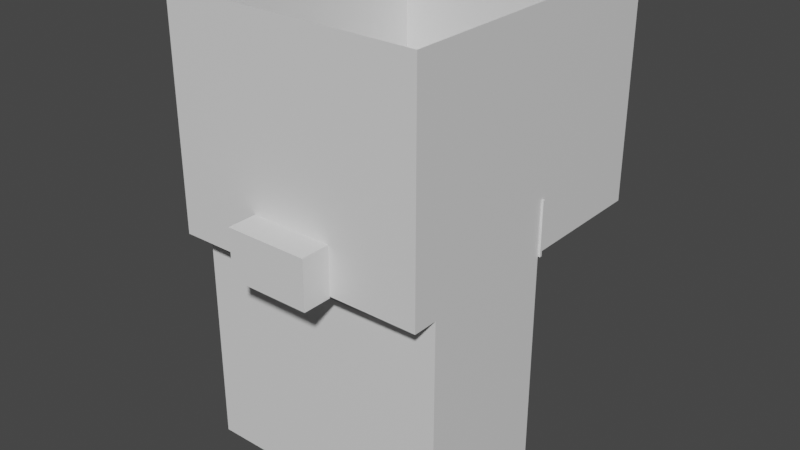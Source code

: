 # Source: interior2.blend  (saved by Blender 3.6.13; exported with 4.5.12 LTS)
import bpy
from mathutils import Matrix  # noqa: F401  (used for matrix-valued properties, if any)

bpy.ops.wm.read_factory_settings(use_empty=True)
scene = bpy.context.scene
scene.name = 'Scene'

# ---- materials (node trees are filled in below, after node groups)
mat_material = bpy.data.materials.new('Material')
mat_material.alpha_threshold = 0.0
mat_material.use_transparent_shadow = False
mat_material.roughness = 0.5
mat_material.line_color = (0.0, 0.0, 0.0, 1.0)

# ---- material node trees
mat_material.use_nodes = True; mat_material.node_tree.nodes.clear()
_N = mat_material.node_tree.nodes; _L = mat_material.node_tree.links
n0 = _N.new('ShaderNodeOutputMaterial'); n0.name = 'Material Output'; n0.location = (300, 300)
n1 = _N.new('ShaderNodeBsdfPrincipled'); n1.name = 'Principled BSDF'; n1.location = (10, 300)
n1.distribution = 'GGX'
n1.subsurface_method = 'RANDOM_WALK_SKIN'
n1.inputs[3].default_value = 1.45
n1.inputs[27].default_value = (0.0, 0.0, 0.0, 1.0)
n1.inputs[28].default_value = 1.0
_L.new(n1.outputs[0], n0.inputs[0])
n0.is_active_output = True

# ---- world
world_world = bpy.data.worlds.new('World'); scene.world = world_world
world_world.use_nodes = True; world_world.node_tree.nodes.clear()
_N = world_world.node_tree.nodes; _L = world_world.node_tree.links
n0 = _N.new('ShaderNodeOutputWorld'); n0.name = 'World Output'; n0.location = (300, 300)
n1 = _N.new('ShaderNodeBackground'); n1.name = 'Background'; n1.location = (10, 300)
n1.inputs[0].default_value = (0.05088, 0.05088, 0.05088, 1.0)
_L.new(n1.outputs[0], n0.inputs[0])
n0.is_active_output = True
world_world.color = (0.05088, 0.05088, 0.05088)
world_world.use_sun_shadow = False
world_world.sun_shadow_jitter_overblur = 0.0

# ---- meshes
me_cube = bpy.data.meshes.new('Cube')
me_cube.from_pydata([(17.22, 21.62, 0.0), (5.509, -17.22, -0.1915), (-17.22, 21.62, 0.0), (-5.509, -17.22, -0.1915), (17.22, 5.048, 0.0), (17.22, -13.88, 0.0), (-17.22, -13.88, 0.0), (-17.22, 5.048, 0.0), (17.22, 23.23, 0.0), (-17.22, 23.23, 0.0), (17.22, 21.62, 29.87), (17.22, -17.22, 29.87), (-17.22, 21.62, 29.87), (-17.22, -17.22, 29.87), (17.22, 5.048, 29.87), (17.22, -13.88, 29.87), (-17.22, -13.88, 29.87), (-17.22, 5.048, 29.87), (17.22, 23.23, 29.87), (-17.22, 23.23, 29.87), (17.22, -17.22, 0.0), (-17.22, -17.22, 0.0), (5.509, -17.22, 6.255), (-5.509, -17.22, 6.255), (5.509, -21.1, 6.255), (-5.509, -21.1, 6.255), (5.509, -21.1, -0.1915), (-5.509, -21.1, -0.1915), (-5.74, 15.12, -2.861e-06), (5.74, 15.12, -2.861e-06), (-5.74, 11.55, -2.861e-06), (5.74, 11.55, -2.861e-06), (-5.74, 23.23, 0.0), (5.74, 23.23, 0.0), (-5.74, 23.23, 29.87), (5.74, 23.23, 29.87), (-5.74, 21.62, 0.0), (-5.74, 5.048, 0.0), (5.74, 21.62, 0.0), (5.74, 5.048, 0.0)], [], [(6, 7, 17, 16), (0, 4, 14, 10), (5, 20, 11, 15), (33, 8, 18, 35), (4, 5, 15, 14), (2, 9, 19, 12), (7, 2, 12, 17), (21, 6, 16, 13), (8, 0, 10, 18), (23, 22, 24, 25), (3, 1, 20, 21), (22, 23, 13, 11), (1, 22, 11, 20), (23, 3, 21, 13), (26, 27, 25, 24), (22, 1, 26, 24), (3, 23, 25, 27), (9, 32, 34, 19), (32, 33, 35, 34), (28, 30, 37, 36), (31, 29, 38, 39)])
_uv = me_cube.uv_layers.new(name='UVMap')
_uv.uv.foreach_set('vector', [0.2352, 0.02629, 0.2352, 0.1753, 7.663e-09, 0.1753, 1.149e-09, 0.02629, 0.4703, 0.01272, 0.4703, 0.1432, 0.2352, 0.1432, 0.2352, 0.01272, 0.4703, 0.2922, 0.4703, 0.3185, 0.2352, 0.3185, 0.2352, 0.2922, 0.7181, 0.4993, 0.7181, 0.5897, 0.4829, 0.5897, 0.4829, 0.4993, 0.4703, 0.1432, 0.4703, 0.2922, 0.2352, 0.2922, 0.2352, 0.1432, 0.2352, 0.3058, 0.2352, 0.3185, 1.392e-08, 0.3185, 1.337e-08, 0.3058, 0.2352, 0.1753, 0.2352, 0.3058, 1.337e-08, 0.3058, 7.663e-09, 0.1753, 0.2352, 4.738e-09, 0.2352, 0.02629, 1.149e-09, 0.02629, 6.564e-16, 1.502e-08, 0.4703, -5.541e-09, 0.4703, 0.01272, 0.2352, 0.01272, 0.2352, 4.738e-09, 0.6421, 0.8108, 0.6421, 0.8976, 0.6116, 0.8976, 0.6116, 0.8108, 0.7459, 0.4107, 0.7459, 0.4975, 0.7444, 0.5897, 0.7444, 0.3185, 0.6562, 0.0922, 0.6562, 0.1789, 0.4703, 0.2712, 0.4703, 9.476e-09, 0.707, 0.0922, 0.6562, 0.0922, 0.4703, 9.476e-09, 0.7055, -8.025e-10, 0.6562, 0.1789, 0.707, 0.1789, 0.7055, 0.2712, 0.4703, 0.2712, 0.6116, 0.8108, 0.6116, 0.8976, 0.5608, 0.8976, 0.5608, 0.8108, 0.6726, 0.8108, 0.6726, 0.8616, 0.6421, 0.8616, 0.6421, 0.8108, 0.6726, 0.8616, 0.6726, 0.8108, 0.7031, 0.8108, 0.7031, 0.8616, 0.7181, 0.3185, 0.7181, 0.4089, 0.4829, 0.4089, 0.4829, 0.3185, 0.7181, 0.4089, 0.7181, 0.4993, 0.4829, 0.4993, 0.4829, 0.4089, 0.7459, 0.408, 0.7459, 0.3799, 0.7459, 0.3287, 0.7459, 0.4592, 0.7459, 0.5385, 0.7459, 0.5104, 0.7459, 0.4592, 0.7459, 0.5897])
me_cube.materials.append(mat_material)
me_cube.use_mirror_vertex_groups = False
me_cube.update()
me_cube_001 = bpy.data.meshes.new('Cube.001')
me_cube_001.from_pydata([(17.1, 7.923, 10.5), (17.1, 7.923, -0.6264), (5.972, 19.62, 4.237), (5.972, 19.62, -0.01437), (5.972, 17.06, 4.237), (5.972, 17.06, -0.01437), (17.1, 8.423, 10.5), (17.1, 8.423, -0.6264), (6.451, 19.62, 4.237), (6.451, 19.62, -0.01437), (6.347, 17.12, 4.237), (6.347, 17.12, -0.01437), (5.972, 36.01, 10.5), (5.972, 36.01, -0.6264), (6.472, 36.01, 10.5), (6.472, 36.01, -0.6264), (27.13, 7.923, 10.5), (27.13, 7.923, -0.6264), (27.13, 8.423, 10.5), (27.13, 8.423, -0.6264), (5.972, 28.61, 10.5), (5.972, 28.61, -0.6264), (5.972, 7.923, 10.5), (5.972, 7.923, -0.6264), (6.472, 28.61, 10.5), (6.472, 28.61, -0.6264), (6.326, 8.277, 10.5), (6.326, 8.277, -0.6264), (-17.1, 7.923, 10.5), (-17.1, 7.923, -0.6264), (-5.972, 19.62, 4.237), (-5.972, 19.62, -0.01437), (-5.972, 17.06, 4.237), (-5.972, 17.06, -0.01437), (-17.1, 8.423, 10.5), (-17.1, 8.423, -0.6264), (-6.451, 19.62, 4.237), (-6.451, 19.62, -0.01437), (-6.347, 17.12, 4.237), (-6.347, 17.12, -0.01437), (-5.972, 36.01, 10.5), (-5.972, 36.01, -0.6264), (-6.472, 36.01, 10.5), (-6.472, 36.01, -0.6264), (-27.13, 7.923, 10.5), (-27.13, 7.923, -0.6264), (-27.13, 8.423, 10.5), (-27.13, 8.423, -0.6264), (-5.972, 28.61, 10.5), (-5.972, 28.61, -0.6264), (-5.972, 7.923, 10.5), (-5.972, 7.923, -0.6264), (-6.472, 28.61, 10.5), (-6.472, 28.61, -0.6264), (-6.326, 8.277, 10.5), (-6.326, 8.277, -0.6264)], [], [(1, 0, 22, 23), (7, 27, 26, 6), (22, 0, 6, 26), (1, 23, 27, 7), (6, 0, 16, 18), (21, 20, 12, 13), (20, 22, 26, 24), (23, 21, 25, 27), (13, 12, 14, 15), (24, 25, 15, 14), (25, 21, 13, 15), (20, 24, 14, 12), (16, 17, 19, 18), (1, 7, 19, 17), (0, 1, 17, 16), (7, 6, 18, 19), (3, 2, 20, 21), (2, 4, 22, 20), (4, 5, 23, 22), (5, 3, 21, 23), (8, 9, 25, 24), (10, 8, 24, 26), (11, 10, 26, 27), (9, 11, 27, 25), (4, 10, 11, 5), (2, 8, 10, 4), (3, 9, 8, 2), (29, 51, 50, 28), (35, 34, 54, 55), (50, 54, 34, 28), (29, 35, 55, 51), (34, 46, 44, 28), (49, 41, 40, 48), (48, 52, 54, 50), (51, 55, 53, 49), (41, 43, 42, 40), (52, 42, 43, 53), (53, 43, 41, 49), (48, 40, 42, 52), (44, 46, 47, 45), (29, 45, 47, 35), (28, 44, 45, 29), (35, 47, 46, 34), (31, 49, 48, 30), (30, 48, 50, 32), (32, 50, 51, 33), (33, 51, 49, 31), (36, 52, 53, 37), (38, 54, 52, 36), (39, 55, 54, 38), (37, 53, 55, 39), (32, 33, 39, 38), (30, 32, 38, 36), (31, 30, 36, 37)])
_uv = me_cube_001.uv_layers.new(name='UVMap')
_uv.uv.foreach_set('vector', [0.9729, 0.8956, 0.8853, 0.8956, 0.8853, 0.808, 0.9729, 0.808, 0.4732, 0.8898, 0.4732, 0.9746, 0.3856, 0.9746, 0.3856, 0.8898, 0.298, 0.5897, 0.3856, 0.5897, 0.3856, 0.5936, 0.3008, 0.5924, 0.5436, 0.5897, 0.6312, 0.5897, 0.6284, 0.5924, 0.5436, 0.5936, 0.3856, 0.5936, 0.3856, 0.5897, 0.4646, 0.5897, 0.4646, 0.5936, 0.7977, 0.7525, 0.8853, 0.7525, 0.8853, 0.8108, 0.7977, 0.8108, 0.298, 0.7525, 0.298, 0.5897, 0.3008, 0.5924, 0.302, 0.7525, 0.6312, 0.5897, 0.6312, 0.7525, 0.6272, 0.7525, 0.6284, 0.5924, 0.8885, 0.3088, 0.8885, 0.2212, 0.8925, 0.2212, 0.8925, 0.3088, 0.9729, 0.648, 0.8853, 0.648, 0.8853, 0.5897, 0.9729, 0.5897, 0.6272, 0.7525, 0.6312, 0.7525, 0.6312, 0.8108, 0.6272, 0.8108, 0.298, 0.7525, 0.302, 0.7525, 0.302, 0.8108, 0.298, 0.8108, 0.8846, 0.2212, 0.8846, 0.3088, 0.8807, 0.3088, 0.8807, 0.2212, 0.5436, 0.5897, 0.5436, 0.5936, 0.4646, 0.5936, 0.4646, 0.5897, 0.8853, 0.8956, 0.9729, 0.8956, 0.9729, 0.9746, 0.8853, 0.9746, 0.4732, 0.8898, 0.3856, 0.8898, 0.3856, 0.8108, 0.4732, 0.8108, 0.8025, 0.6817, 0.836, 0.6817, 0.8853, 0.7525, 0.7977, 0.7525, 0.836, 0.6817, 0.836, 0.6616, 0.8853, 0.5897, 0.8853, 0.7525, 0.836, 0.6616, 0.8025, 0.6616, 0.7977, 0.5897, 0.8853, 0.5897, 0.8025, 0.6616, 0.8025, 0.6817, 0.7977, 0.7525, 0.7977, 0.5897, 0.9236, 0.7187, 0.8901, 0.7187, 0.8853, 0.648, 0.9729, 0.648, 0.9236, 0.7384, 0.9236, 0.7187, 0.9729, 0.648, 0.9729, 0.808, 0.8901, 0.7384, 0.9236, 0.7384, 0.9729, 0.808, 0.8853, 0.808, 0.8901, 0.7187, 0.8901, 0.7384, 0.8853, 0.808, 0.8853, 0.648, 0.4778, 0.2712, 0.4808, 0.2712, 0.4808, 0.3046, 0.4778, 0.3046, 0.4875, 0.2913, 0.4837, 0.2913, 0.4846, 0.2716, 0.4875, 0.2712, 0.4741, 0.3046, 0.4703, 0.3046, 0.4703, 0.2712, 0.4741, 0.2712, 0.3856, 0.8898, 0.3856, 0.9774, 0.298, 0.9774, 0.298, 0.8898, 0.5608, 0.8956, 0.4732, 0.8956, 0.4732, 0.8108, 0.5608, 0.8108, 0.7977, 0.5897, 0.7949, 0.5924, 0.7101, 0.5936, 0.7101, 0.5897, 0.8334, 0.3185, 0.8334, 0.3224, 0.7486, 0.3213, 0.7459, 0.3185, 0.7101, 0.5936, 0.6312, 0.5936, 0.6312, 0.5897, 0.7101, 0.5897, 0.9377, 0.1628, 0.9377, 0.2212, 0.8502, 0.2212, 0.8502, 0.1628, 0.7977, 0.7525, 0.7938, 0.7525, 0.7949, 0.5924, 0.7977, 0.5897, 0.7459, 0.3185, 0.7486, 0.3213, 0.7498, 0.4813, 0.7459, 0.4813, 0.8964, 0.3088, 0.8925, 0.3088, 0.8925, 0.2212, 0.8964, 0.2212, 0.9124, 0.3768, 0.9124, 0.3185, 1.0, 0.3185, 1.0, 0.3768, 0.7498, 0.4813, 0.7498, 0.5397, 0.7459, 0.5397, 0.7459, 0.4813, 0.7977, 0.7525, 0.7977, 0.8108, 0.7938, 0.8108, 0.7938, 0.7525, 0.8846, 0.2212, 0.8885, 0.2212, 0.8885, 0.3088, 0.8846, 0.3088, 0.8334, 0.3185, 0.9124, 0.3185, 0.9124, 0.3224, 0.8334, 0.3224, 0.298, 0.8898, 0.298, 0.8108, 0.3856, 0.8108, 0.3856, 0.8898, 0.5608, 0.8956, 0.5608, 0.9746, 0.4732, 0.9746, 0.4732, 0.8956, 0.9329, 0.09208, 0.9377, 0.1628, 0.8502, 0.1628, 0.8995, 0.09208, 0.8995, 0.09208, 0.8502, 0.1628, 0.8502, 1.164e-08, 0.8995, 0.0719, 0.8995, 0.0719, 0.8502, 1.164e-08, 0.9377, 7.815e-09, 0.9329, 0.0719, 0.9329, 0.0719, 0.9377, 7.815e-09, 0.9377, 0.1628, 0.9329, 0.09208, 0.9617, 0.4476, 0.9124, 0.3768, 1.0, 0.3768, 0.9952, 0.4476, 0.9617, 0.4673, 0.9124, 0.5369, 0.9124, 0.3768, 0.9617, 0.4476, 0.9952, 0.4673, 1.0, 0.5369, 0.9124, 0.5369, 0.9617, 0.4673, 0.9952, 0.4476, 1.0, 0.3768, 1.0, 0.5369, 0.9952, 0.4673, 0.4837, 0.2712, 0.4837, 0.3046, 0.4808, 0.3046, 0.4808, 0.2712, 0.4837, 0.3115, 0.4837, 0.2913, 0.4867, 0.2918, 0.4875, 0.3115, 0.4741, 0.3046, 0.4741, 0.2712, 0.4778, 0.2712, 0.4778, 0.3046])
me_cube_001.materials.append(mat_material)
me_cube_001.use_mirror_vertex_groups = False
me_cube_001.update()
me_cube_002 = bpy.data.meshes.new('Cube.002')
me_cube_002.from_pydata([(17.22, 21.62, 0.0), (5.509, -17.22, -0.1915), (-17.22, 21.62, 0.0), (-5.509, -17.22, -0.1915), (17.22, 5.048, 0.0), (17.22, -13.88, 0.0), (-17.22, -13.88, 0.0), (-17.22, 5.048, 0.0), (17.22, -13.88, -30.67), (17.22, 5.048, -30.67), (-17.22, -13.88, -30.67), (-17.22, 5.048, -30.67), (17.22, 23.23, 0.0), (-17.22, 23.23, 0.0), (17.22, -17.22, 0.0), (-17.22, -17.22, 0.0), (5.509, -21.1, -0.1915), (-5.509, -21.1, -0.1915), (-5.74, 5.048, -30.67), (5.74, 5.048, -30.67), (-5.74, 23.23, 0.0), (5.74, 23.23, 0.0), (-5.74, 21.62, 0.0), (-5.74, 5.048, 0.0), (5.74, 21.62, 0.0), (5.74, 5.048, 0.0)], [], [(5, 6, 15, 14), (22, 2, 7, 23), (23, 7, 11, 18), (6, 5, 8, 10), (7, 6, 10, 11), (5, 4, 9, 8), (24, 0, 12, 21), (1, 3, 17, 16), (2, 22, 20, 13), (22, 24, 21, 20), (4, 25, 19, 9), (25, 23, 18, 19), (0, 24, 25, 4), (24, 22, 23, 25)])
_uv = me_cube_002.uv_layers.new(name='UVMap')
_uv.uv.foreach_set('vector', [0.7444, 0.3185, 0.7444, 0.5897, 0.7181, 0.5897, 0.7181, 0.3185, 0.8374, 0.1808, 0.8374, 0.2712, 0.707, 0.2712, 0.707, 0.1808, -1.975e-09, 0.4089, -5.926e-09, 0.3185, 0.2415, 0.3185, 0.2415, 0.4089, 0.2415, 0.5897, 0.2415, 0.3185, 0.4829, 0.3185, 0.4829, 0.5897, 3.754e-09, 0.5897, 0.149, 0.5897, 0.149, 0.8311, 3.754e-09, 0.8311, 0.149, 0.5897, 0.298, 0.5897, 0.298, 0.8311, 0.149, 0.8311, 0.8374, 0.09038, 0.8374, -6.571e-09, 0.8502, -7.127e-09, 0.8502, 0.09038, 0.8807, 0.2212, 0.8807, 0.3079, 0.8502, 0.3079, 0.8502, 0.2212, 0.8374, 0.2712, 0.8374, 0.1808, 0.8502, 0.1808, 0.8502, 0.2712, 0.8374, 0.1808, 0.8374, 0.09038, 0.8502, 0.09038, 0.8502, 0.1808, 5.926e-09, 0.5897, 1.975e-09, 0.4993, 0.2415, 0.4993, 0.2415, 0.5897, 1.975e-09, 0.4993, -1.975e-09, 0.4089, 0.2415, 0.4089, 0.2415, 0.4993, 0.8374, -6.571e-09, 0.8374, 0.09038, 0.707, 0.09038, 0.707, -8.684e-10, 0.8374, 0.09038, 0.8374, 0.1808, 0.707, 0.1808, 0.707, 0.09038])
me_cube_002.materials.append(mat_material)
me_cube_002.use_mirror_vertex_groups = False
me_cube_002.update()

# ---- objects
ob_walls1 = bpy.data.objects.new('Walls1', me_cube)
ob_walls2 = bpy.data.objects.new('Walls2', me_cube_001)
ob_ground = bpy.data.objects.new('Ground', me_cube_002)

# ---- transforms, parenting, visibility, modifiers, constraints
ob_walls1.location = (0.0, 0.0, 0.0)
ob_walls1.lock_rotations_4d = False
ob_walls1.empty_display_type = 'ARROWS'
ob_walls1.lineart.crease_threshold = 0.0
ob_walls2.location = (0.0, 0.0, 0.0)
ob_walls2.scale = (0.6448, 0.6448, 0.6448)
ob_walls2.lock_rotations_4d = False
ob_walls2.empty_display_type = 'ARROWS'
ob_walls2.lineart.crease_threshold = 0.0
ob_ground.location = (0.0, 0.0, 0.0)
ob_ground.lock_rotations_4d = False
ob_ground.empty_display_type = 'ARROWS'
ob_ground.lineart.crease_threshold = 0.0

# ---- collection membership
scene.collection.objects.link(ob_walls1)
scene.collection.objects.link(ob_walls2)
scene.collection.objects.link(ob_ground)

# ---- scene / render settings (as saved in the file)
scene.frame_start = 1; scene.frame_end = 250; scene.frame_set(1)
scene.render.engine = 'BLENDER_EEVEE_NEXT'
scene.cycles.sampling_pattern = 'TABULATED_SOBOL'
scene.view_settings.view_transform = 'Filmic'
bpy.context.view_layer.update()

# ---- added for rendering (the .blend has no active camera and no usable light): camera, sun
cam_auto = bpy.data.cameras.new('AutoCamera')
cam_auto.lens = 50.0
cam_auto.sensor_width = 36.0
cam_auto.clip_end = 1344.23
ob_auto_camera = bpy.data.objects.new('AutoCamera', cam_auto)
scene.collection.objects.link(ob_auto_camera)
ob_auto_camera.location = (76.5947, -90.844, 60.8759)
ob_auto_camera.rotation_euler = (1.09748, -7.21219e-08, 0.694738)
scene.camera = ob_auto_camera
light_auto_sun = bpy.data.lights.new('AutoSun', 'SUN')
light_auto_sun.energy = 3.0
light_auto_sun.angle = 0.0523599
ob_auto_sun = bpy.data.objects.new('AutoSun', light_auto_sun)
scene.collection.objects.link(ob_auto_sun)
ob_auto_sun.rotation_euler = (0.872665, 0.174533, 0.523599)
bpy.context.view_layer.update()
